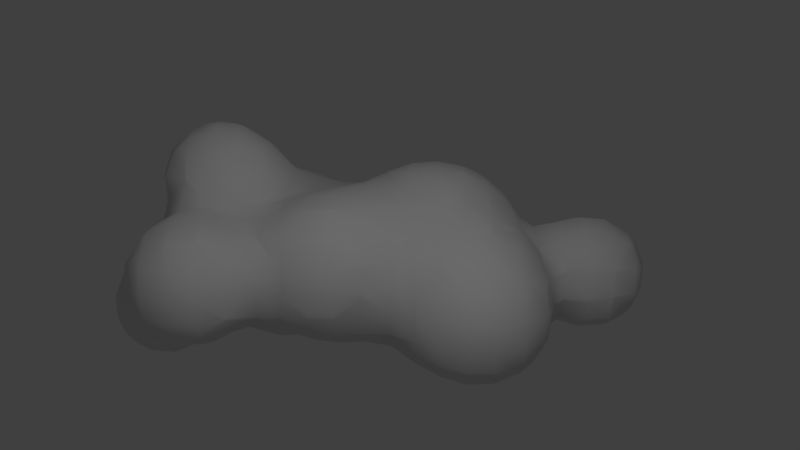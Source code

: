 # Source: cloud1_5.blend  (saved by Blender 2.77.0; exported with 4.5.12 LTS)
import bpy
from mathutils import Matrix  # noqa: F401  (used for matrix-valued properties, if any)

bpy.ops.wm.read_factory_settings(use_empty=True)
scene = bpy.context.scene
scene.name = 'Scene'

# ---- collections
col_collection_1 = bpy.data.collections.new('Collection 1'); scene.collection.children.link(col_collection_1)

# ---- world
world_world = bpy.data.worlds.new('World'); scene.world = world_world
world_world.color = (0.05088, 0.05088, 0.05088)
world_world.use_sun_shadow = False
world_world.sun_shadow_jitter_overblur = 0.0
world_world.cycles.sampling_method = 'MANUAL'

# ---- cameras
cam_camera = bpy.data.cameras.new('Camera')
cam_camera.clip_end = 100.0
cam_camera.lens = 35.0
cam_camera.sensor_width = 32.0
cam_camera.sensor_height = 18.0
cam_camera.ortho_scale = 7.314
cam_camera.dof.focus_distance = 0.0
cam_camera.dof.aperture_fstop = 128.0

# ---- lights
light_lamp = bpy.data.lights.new('Lamp', 'POINT')
light_lamp.transmission_factor = 0.0
light_lamp.cutoff_distance = 30.0
light_lamp.energy = 100.0
light_lamp.shadow_buffer_clip_start = 1.001
light_lamp.shadow_soft_size = 0.1
light_lamp.shadow_maximum_resolution = 0.006
light_lamp.use_absolute_resolution = True

# ---- meshes
me_mesh = bpy.data.meshes.new('Mesh')
me_mesh.from_pydata([(-0.333, 2.553, 3.268), (-0.333, 2.738, 3.148), (-0.2006, 2.553, 3.148), (-0.333, 2.775, 3.102), (-0.2348, 2.775, 2.926), (-0.111, 2.578, 2.926), (-0.111, 2.553, 2.963), (-0.111, 2.553, 2.713), (-0.2495, 2.775, 2.704), (-0.113, 2.553, 2.704), (-0.333, 2.84, 2.704), (-0.333, 2.852, 2.926), (-0.333, 2.775, 2.575), (-0.5551, 2.791, 2.482), (-0.4848, 2.775, 2.482), (-0.5551, 2.914, 2.704), (-0.333, 2.686, 2.482), (-0.5551, 2.553, 2.335), (-0.333, 2.553, 2.41), (-0.5551, 2.775, 2.466), (-0.2423, 2.553, 2.482), (-0.333, 2.331, 2.392), (-0.221, 2.331, 2.482), (-0.333, 2.109, 2.461), (-0.2956, 2.109, 2.482), (-0.111, 2.109, 2.681), (-0.111, 2.331, 2.66), (-0.111, 1.943, 2.482), (0.111, 1.946, 2.482), (0.111, 1.983, 2.704), (-0.1007, 2.109, 2.704), (0.111, 1.947, 2.926), (-0.1045, 2.109, 2.926), (-0.111, 1.887, 3.132), (-0.111, 2.109, 2.942), (0.111, 1.887, 3.067), (-0.111, 2.331, 3.018), (-0.08561, 2.331, 2.926), (-0.2364, 2.109, 3.148), (-0.1799, 2.331, 3.148), (-0.333, 2.109, 3.235), (-0.333, 2.331, 3.288), (-0.5551, 2.109, 3.315), (-0.5551, 2.331, 3.359), (-0.7771, 2.109, 3.279), (-0.7771, 2.331, 3.33), (-0.7771, 2.553, 3.312), (-0.5551, 2.553, 3.342), (-0.7771, 2.775, 3.169), (-0.5551, 2.775, 3.211), (-0.7771, 2.793, 3.148), (-0.5551, 2.83, 3.148), (-0.7771, 2.895, 2.926), (-0.5551, 2.924, 2.926), (-0.7771, 2.884, 2.704), (-0.9647, 2.775, 2.926), (-0.9501, 2.775, 2.704), (-0.7771, 2.775, 2.508), (-0.9991, 2.721, 2.704), (-0.9991, 2.737, 2.926), (-1.097, 2.553, 2.926), (-1.087, 2.553, 2.704), (-0.9991, 2.553, 3.148), (-0.9991, 2.553, 2.53), (-0.9991, 2.331, 2.506), (-1.102, 2.331, 2.704), (-0.9991, 2.109, 2.629), (-1.033, 2.109, 2.704), (-1.113, 2.331, 2.926), (-1.051, 2.109, 2.926), (-0.9991, 2.109, 3.075), (-1.019, 2.331, 3.148), (-0.9991, 2.246, 3.148), (-0.9991, 2.331, 3.173), (-0.9991, 2.552, 3.148), (-0.9991, 1.978, 2.926), (-0.9501, 2.109, 3.148), (-0.9991, 2.038, 2.704), (-0.9692, 1.887, 2.926), (-0.9257, 1.887, 2.704), (-0.9991, 1.665, 2.719), (-0.9901, 1.665, 2.704), (-0.9991, 1.735, 2.926), (-0.8725, 1.887, 3.148), (-0.9991, 1.706, 3.148), (-0.9991, 1.665, 3.283), (-0.7771, 1.887, 3.228), (-0.7771, 1.727, 3.37), (-0.9313, 1.665, 3.37), (-0.7771, 1.665, 3.48), (-0.9991, 1.626, 3.37), (-0.7771, 1.577, 3.592), (-0.9991, 1.448, 3.592), (-0.5551, 1.665, 3.529), (-0.5551, 1.615, 3.592), (-0.7771, 1.443, 3.71), (-0.5551, 1.443, 3.744), (-0.5551, 1.318, 3.814), (-0.7771, 1.245, 3.814), (-0.7771, 1.221, 3.823), (-0.5551, 1.221, 3.853), (-0.7771, 0.9991, 3.867), (-0.5551, 0.9991, 3.896), (-0.926, 0.9991, 3.814), (-0.8066, 1.221, 3.814), (-0.9991, 0.9991, 3.777), (-0.9991, 1.221, 3.728), (-0.9991, 0.7771, 3.761), (-0.8915, 0.7771, 3.814), (-0.9991, 0.5551, 3.693), (-0.7771, 0.642, 3.814), (-0.7771, 0.5551, 3.779), (-0.7771, 0.7771, 3.853), (-0.5551, 0.7771, 3.881), (-0.5551, 0.5694, 3.814), (-0.333, 0.7771, 3.853), (-0.333, 0.6408, 3.814), (-0.5551, 0.5551, 3.808), (-0.333, 0.5551, 3.787), (-0.5551, 0.333, 3.712), (-0.333, 0.333, 3.733), (-0.111, 0.5551, 3.732), (-0.111, 0.333, 3.727), (-0.333, 0.111, 3.697), (-0.111, 0.111, 3.714), (-0.333, -0.111, 3.657), (-0.111, -0.111, 3.675), (-0.333, -0.333, 3.664), (-0.111, -0.333, 3.603), (-0.111, -0.367, 3.592), (-0.1319, -0.5551, 3.592), (-0.2416, -0.5551, 3.814), (-0.333, -0.4735, 3.814), (-0.111, -0.5551, 3.565), (-0.111, -0.6217, 3.592), (0.111, -0.5551, 3.453), (0.111, -0.7771, 3.479), (-0.03961, -0.7771, 3.592), (-0.1015, -0.7771, 3.814), (-0.111, -0.756, 3.814), (-0.111, -0.7771, 3.855), (0.07085, -0.9991, 3.592), (-0.06048, -0.9991, 3.814), (-0.111, -1.221, 3.779), (-0.111, -1.2, 3.814), (0.01333, -1.221, 3.592), (-0.111, -0.9991, 3.964), (-0.1213, -1.221, 3.814), (-0.2235, -1.221, 4.036), (-0.1506, -0.9991, 4.036), (-0.333, -1.221, 4.138), (-0.333, -0.9991, 4.207), (-0.5551, -1.221, 4.218), (-0.5551, -1.116, 4.258), (-0.4565, -0.9991, 4.258), (-0.5551, -0.9991, 4.278), (-0.7506, -0.9991, 4.258), (-0.5551, -0.8312, 4.258), (-0.7771, -0.9991, 4.251), (-0.7771, -0.7771, 4.214), (-0.5551, -0.7771, 4.241), (-0.7771, -0.5551, 4.074), (-0.5551, -0.5551, 4.088), (-0.7771, -0.5149, 4.036), (-0.5551, -0.5091, 4.036), (-0.7771, -0.333, 3.822), (-0.7152, -0.333, 3.814), (-0.5551, -0.3663, 3.814), (-0.5551, -0.333, 3.759), (-0.7771, -0.111, 3.659), (-0.5551, -0.111, 3.641), (-0.7771, -0.3267, 3.814), (-0.7771, 0.111, 3.655), (-0.5551, 0.111, 3.668), (-0.7771, 0.333, 3.692), (-0.9991, 0.111, 3.659), (-0.9991, 0.333, 3.651), (-0.9991, -0.111, 3.703), (-1.221, -0.111, 3.704), (-1.221, 0.111, 3.618), (-1.221, -0.333, 3.769), (-0.9991, -0.333, 3.802), (-0.9991, -0.3498, 3.814), (-1.221, -0.5263, 3.814), (-0.9138, -0.333, 3.814), (-1.443, -0.5551, 3.724), (-1.443, -0.333, 3.719), (-1.235, -0.5551, 3.814), (-1.221, -0.5551, 3.822), (-1.221, -0.7771, 3.866), (-1.269, -0.7771, 3.814), (-0.9991, -0.5551, 3.969), (-0.9991, -0.6615, 4.036), (-1.06, -0.7771, 4.036), (-0.9991, -0.7771, 4.088), (-0.9991, -0.9991, 4.117), (-1.077, -0.9991, 4.036), (-0.9991, -1.203, 4.036), (-1.221, -0.9991, 3.827), (-0.9991, -1.221, 4.022), (-1.119, -1.221, 3.814), (-1.221, -1.02, 3.814), (-1.221, -1.18, 3.592), (-1.185, -1.221, 3.592), (-0.9991, -1.379, 3.592), (-0.9991, -1.355, 3.814), (-1.221, -1.221, 3.415), (-0.9991, -1.343, 3.37), (-1.221, -1.229, 3.37), (-1.221, -1.272, 3.148), (-0.9991, -1.295, 3.148), (-0.7771, -1.409, 3.37), (-0.7771, -1.356, 3.148), (-0.5551, -1.412, 3.37), (-0.5551, -1.443, 3.166), (-0.5939, -1.443, 3.148), (-0.7771, -1.443, 3.458), (-0.5551, -1.443, 3.441), (-0.7771, -1.481, 3.592), (-0.5551, -1.498, 3.592), (-0.7771, -1.485, 3.814), (-0.5551, -1.511, 3.814), (-0.7771, -1.443, 3.949), (-0.5551, -1.443, 4.006), (-0.7771, -1.393, 4.036), (-0.5551, -1.425, 4.036), (-0.7771, -1.221, 4.189), (-0.333, -1.338, 4.036), (-0.333, -1.44, 3.814), (-0.3396, -1.443, 3.814), (-0.8721, -1.443, 3.814), (-0.3548, -1.443, 3.592), (-0.8804, -1.443, 3.592), (-0.7771, -1.443, 3.06), (-0.7771, -1.665, 2.958), (-0.5551, -1.466, 3.148), (-0.5551, -1.665, 3.068), (-0.5551, -1.869, 2.926), (-0.7771, -1.711, 2.926), (-0.7771, -1.862, 2.704), (-0.5551, -1.887, 2.903), (-0.7459, -1.887, 2.704), (-0.7771, -1.843, 2.482), (-0.7232, -1.887, 2.482), (-0.7771, -1.665, 2.298), (-0.5551, -1.887, 2.34), (-0.5551, -1.811, 2.26), (-0.7328, -1.665, 2.26), (-0.5551, -1.665, 2.178), (-0.7771, -1.443, 2.258), (-0.7771, -1.518, 2.26), (-0.5551, -1.443, 2.158), (-0.5551, -1.221, 2.232), (-0.6794, -1.221, 2.26), (-0.7771, -1.425, 2.26), (-0.7771, -1.221, 2.301), (-0.5551, -1.172, 2.26), (-0.5551, -0.9991, 2.378), (-0.7771, -0.9991, 2.349), (-0.5551, -0.7771, 2.444), (-0.7771, -0.7771, 2.263), (-0.333, -0.9991, 2.431), (-0.333, -0.9415, 2.482), (-0.52, -0.7771, 2.482), (-0.333, -0.7771, 2.582), (-0.333, -0.5551, 2.518), (-0.4028, -0.5551, 2.482), (-0.333, -0.4853, 2.482), (-0.5551, -0.5551, 2.361), (-0.333, -0.333, 2.42), (-0.5551, -0.333, 2.34), (-0.333, -0.111, 2.368), (-0.5551, -0.111, 2.336), (-0.333, 0.111, 2.336), (-0.5551, 0.111, 2.325), (-0.333, 0.333, 2.302), (-0.5551, 0.333, 2.29), (-0.111, 0.111, 2.343), (-0.111, 0.333, 2.323), (-0.111, 0.5551, 2.277), (-0.1863, 0.5551, 2.26), (-0.333, 0.4816, 2.26), (-0.333, 0.5551, 2.229), (-0.111, 0.5881, 2.26), (-0.111, 0.7771, 2.144), (-0.333, 0.7771, 2.132), (-0.111, 0.9991, 2.051), (-0.333, 0.9991, 2.072), (-0.111, 1.055, 2.038), (-0.2346, 1.221, 2.038), (-0.333, 1.221, 2.06), (-0.111, 1.221, 2.017), (-0.111, 1.415, 2.038), (0.111, 1.221, 2.014), (0.111, 1.443, 2.029), (-0.06915, 1.443, 2.038), (-0.111, 1.443, 2.044), (0.111, 1.478, 2.038), (0.111, 1.665, 2.119), (-0.111, 1.665, 2.146), (0.111, 1.825, 2.26), (-0.111, 1.794, 2.26), (-0.111, 1.887, 2.393), (0.111, 1.887, 2.351), (-0.333, 1.665, 2.232), (-0.333, 1.697, 2.26), (-0.3847, 1.665, 2.26), (-0.333, 1.443, 2.105), (0.2476, 1.221, 2.038), (0.1967, 1.443, 2.038), (0.333, 1.221, 2.064), (0.333, 1.443, 2.071), (0.5551, 1.221, 2.198), (0.5551, 1.443, 2.201), (0.5551, 1.584, 2.26), (0.4929, 1.665, 2.26), (0.333, 1.665, 2.164), (0.5551, 1.665, 2.323), (0.6135, 1.443, 2.26), (0.737, 1.443, 2.482), (0.647, 1.665, 2.482), (0.7637, 1.443, 2.704), (0.6778, 1.665, 2.704), (0.5551, 1.773, 2.482), (0.5551, 1.809, 2.704), (0.6156, 1.665, 2.926), (0.5551, 1.739, 2.926), (0.5551, 1.665, 3.024), (0.7121, 1.443, 2.926), (0.5744, 1.443, 3.148), (0.5551, 1.495, 3.148), (0.7201, 1.221, 2.926), (0.5972, 1.221, 3.148), (0.5551, 1.221, 3.2), (0.5551, 1.443, 3.17), (0.5551, 1.034, 3.148), (0.5424, 0.9991, 3.148), (0.3519, 0.9991, 3.37), (0.3795, 1.221, 3.37), (0.333, 0.9991, 3.389), (0.333, 1.221, 3.408), (0.333, 1.406, 3.37), (0.111, 1.221, 3.568), (0.111, 1.443, 3.486), (0.3138, 1.443, 3.37), (0.333, 1.443, 3.358), (0.111, 1.665, 3.342), (0.333, 1.665, 3.23), (0.111, 1.629, 3.37), (0.111, 1.839, 3.148), (0.333, 1.751, 3.148), (0.4408, 1.665, 3.148), (-0.111, 1.875, 3.148), (0.02893, 1.665, 3.37), (-0.111, 1.706, 3.37), (-0.111, 1.665, 3.414), (-0.333, 1.665, 3.483), (-0.333, 1.74, 3.37), (-0.111, 1.457, 3.592), (-0.333, 1.577, 3.592), (-0.333, 1.443, 3.709), (-0.111, 1.443, 3.603), (-0.111, 1.221, 3.727), (-0.3054, 1.221, 3.814), (-0.333, 1.244, 3.814), (-0.333, 1.221, 3.823), (-0.333, 0.9991, 3.867), (-0.186, 0.9991, 3.814), (-0.2203, 0.7771, 3.814), (-0.111, 0.7771, 3.76), (-0.111, 0.9991, 3.776), (0.111, 0.9991, 3.6), (0.111, 0.7771, 3.597), (0.07511, 1.221, 3.592), (0.111, 1.082, 3.592), (0.111, 0.5551, 3.63), (0.1181, 0.9991, 3.592), (0.1155, 0.7771, 3.592), (0.333, 0.9343, 3.37), (0.3115, 0.7771, 3.37), (0.333, 0.7771, 3.342), (0.333, 0.6667, 3.37), (0.4538, 0.7771, 3.148), (0.4714, 0.5551, 3.148), (0.379, 0.5551, 3.37), (0.333, 0.5551, 3.436), (0.4931, 0.5551, 2.926), (0.5351, 0.7771, 2.926), (0.4459, 0.5551, 2.704), (0.5507, 0.7771, 2.704), (0.333, 0.5551, 2.52), (0.4865, 0.7771, 2.482), (0.333, 0.6127, 2.482), (0.333, 0.7771, 2.301), (0.5551, 0.8504, 2.482), (0.5551, 0.9991, 2.304), (0.515, 0.9991, 2.26), (0.333, 0.8175, 2.26), (0.333, 0.9991, 2.133), (0.6586, 0.9991, 2.482), (0.5551, 0.783, 2.704), (0.6964, 0.9991, 2.704), (0.7664, 1.221, 2.704), (0.7379, 1.221, 2.482), (0.6562, 0.9991, 2.926), (0.6149, 1.221, 2.26), (0.5551, 1.064, 2.26), (0.2733, 0.7771, 2.26), (0.111, 0.5551, 2.354), (0.2963, 0.5551, 2.482), (0.111, 0.6885, 2.26), (0.111, 0.7771, 2.187), (0.111, 0.333, 2.387), (0.2784, 0.333, 2.482), (0.333, 0.333, 2.526), (0.333, 0.111, 2.487), (0.3261, 0.111, 2.482), (0.333, -0.111, 2.503), (0.2972, -0.111, 2.482), (0.111, -0.111, 2.411), (0.111, 0.111, 2.381), (0.111, -0.299, 2.482), (-0.111, -0.333, 2.458), (0.02803, -0.333, 2.482), (-0.111, -0.111, 2.382), (0.111, -0.333, 2.5), (-0.111, -0.5551, 2.555), (0.111, -0.5551, 2.567), (-0.111, -0.3791, 2.482), (-0.111, -0.7771, 2.552), (0.111, -0.7771, 2.514), (-0.111, -0.9393, 2.482), (0.111, -0.8497, 2.482), (-0.111, -0.9991, 2.447), (0.111, -0.9991, 2.428), (-0.111, -1.221, 2.332), (0.111, -1.221, 2.398), (-0.111, -1.443, 2.28), (0.111, -1.443, 2.431), (-0.111, -1.665, 2.328), (0.01626, -1.665, 2.482), (0.111, -1.542, 2.482), (0.111, -1.665, 2.626), (-0.111, -1.813, 2.482), (-0.111, -1.85, 2.704), (0.111, -1.695, 2.704), (-0.111, -1.782, 2.926), (0.111, -1.709, 2.926), (0.333, -1.665, 2.926), (0.333, -1.665, 2.926), (0.1627, -1.665, 2.704), (0.333, -1.595, 2.704), (0.3332, -1.665, 2.926), (0.5551, -1.543, 2.926), (0.5551, -1.446, 2.704), (0.6429, -1.443, 2.926), (0.5578, -1.443, 2.704), (0.5551, -1.509, 3.148), (0.6126, -1.443, 3.148), (0.5551, -1.443, 3.252), (0.5551, -1.276, 3.37), (0.573, -1.221, 3.37), (0.7092, -1.221, 3.148), (0.5551, -1.221, 3.387), (0.333, -1.443, 3.417), (0.333, -1.221, 3.513), (0.4282, -1.443, 3.37), (0.333, -0.9991, 3.507), (0.5551, -0.9991, 3.38), (0.333, -0.7771, 3.42), (0.4244, -0.7771, 3.37), (0.5551, -0.9719, 3.37), (0.333, -0.6106, 3.37), (0.333, -0.5551, 3.368), (0.5033, -0.5551, 3.148), (0.5551, -0.6975, 3.148), (0.5551, -0.7771, 3.236), (0.5551, -0.6459, 2.926), (0.5221, -0.5551, 2.926), (0.5551, -0.7771, 2.725), (0.4068, -0.5551, 2.704), (0.5407, -0.7771, 2.704), (0.333, -0.7771, 2.546), (0.333, -0.5551, 2.643), (0.4405, -0.333, 2.704), (0.333, -0.333, 2.6), (0.5333, -0.111, 2.704), (0.5422, -0.333, 2.926), (0.5551, -0.796, 2.704), (0.6593, -0.9991, 2.704), (0.7289, -0.9991, 2.926), (0.629, -0.7771, 2.926), (0.7039, -0.9991, 3.148), (0.6004, -0.7771, 3.148), (0.5657, -0.9991, 3.37), (0.5551, -0.9991, 2.572), (0.5551, -1.221, 2.565), (0.6651, -1.221, 2.704), (0.5551, -1.443, 2.701), (0.333, -1.443, 2.535), (0.4362, -1.221, 2.482), (0.333, -1.351, 2.482), (0.333, -1.221, 2.44), (0.4244, -0.9991, 2.482), (0.333, -0.9991, 2.446), (0.333, -0.8946, 2.482), (0.2036, -1.443, 2.482), (0.7343, -1.221, 2.926), (0.5394, -0.333, 3.148), (0.5551, -0.3015, 2.926), (0.5551, -0.2982, 3.148), (0.333, -0.5403, 3.37), (0.433, -0.333, 3.37), (0.333, -0.333, 3.469), (0.111, -0.333, 3.571), (0.3296, -0.5551, 3.37), (0.111, -0.9991, 3.568), (0.333, -1.499, 3.37), (0.111, -1.443, 3.439), (0.111, -1.524, 3.37), (-0.111, -1.443, 3.383), (-0.111, -1.451, 3.37), (-0.111, -1.32, 3.592), (0.111, -1.221, 3.553), (-0.333, -1.407, 3.37), (-0.333, -1.435, 3.592), (-0.1368, -1.443, 3.37), (-0.333, -1.443, 3.253), (0.333, -1.665, 3.02), (-0.198, -1.887, 2.482), (-0.1675, -1.887, 2.704), (-0.333, -1.953, 2.482), (-0.333, -1.967, 2.704), (-0.333, -1.887, 2.892), (-0.333, -1.887, 2.353), (-0.5551, -1.961, 2.482), (-0.5551, -1.975, 2.704), (-0.1419, -1.443, 2.26), (-0.1881, -1.665, 2.26), (-0.333, -1.665, 2.186), (-0.333, -1.443, 2.166), (-0.3227, -1.221, 2.26), (-0.333, -1.221, 2.257), (-0.333, -1.216, 2.26), (-0.333, -1.798, 2.26), (0.5382, 0.111, 2.704), (0.4811, 0.333, 2.704), (0.5551, 0.8158, 2.926), (0.5551, 0.9991, 3.129), (0.5551, 0.3523, 2.926), (0.5551, 0.3486, 3.148), (0.5626, 0.333, 2.926), (0.5613, 0.333, 3.148), (0.5551, 0.333, 3.174), (0.5551, 0.333, 2.893), (0.5551, 0.111, 2.736), (0.6209, 0.111, 2.926), (0.5551, -0.111, 2.743), (0.619, -0.111, 2.926), (0.619, -0.111, 3.148), (0.6207, 0.111, 3.148), (0.5551, -0.111, 3.331), (0.5551, 0.111, 3.337), (0.5333, -0.111, 3.37), (0.537, 0.111, 3.37), (0.333, -0.111, 3.571), (0.333, 0.111, 3.583), (0.2956, -0.111, 3.592), (0.3186, 0.111, 3.592), (0.111, -0.111, 3.66), (0.111, 0.111, 3.685), (0.111, -0.2945, 3.592), (0.2578, 0.333, 3.592), (0.333, 0.333, 3.536), (0.1676, 0.5551, 3.592), (0.4758, 0.333, 3.37), (-0.09345, 1.443, 3.592), (-0.5551, 1.763, 3.37), (-0.5551, 1.887, 3.28), (-0.333, 1.887, 3.218), (-0.1567, 1.887, 3.148), (0.4429, 1.887, 2.704), (0.3806, 1.887, 2.482), (0.333, 1.907, 2.482), (0.333, 1.937, 2.704), (0.3377, 1.887, 2.926), (0.333, 1.889, 2.926), (0.333, 1.887, 2.432), (0.333, 1.777, 2.26), (0.111, 1.086, 2.038), (-0.5551, 1.221, 2.124), (-0.5551, 1.443, 2.2), (-0.7771, 1.221, 2.187), (-0.6898, 1.443, 2.26), (-0.7771, 1.384, 2.26), (-0.7771, 1.443, 2.297), (-0.5551, 1.543, 2.26), (-0.5551, 1.665, 2.369), (-0.726, 1.665, 2.482), (-0.7771, 1.638, 2.482), (-0.7771, 1.665, 2.514), (-0.565, 1.887, 2.482), (-0.7771, 1.887, 2.55), (-0.7771, 2.009, 2.482), (-0.7771, 2.109, 2.427), (-0.5551, 1.887, 2.48), (-0.5551, 2.109, 2.392), (-0.5551, 2.331, 2.32), (-0.7771, 2.331, 2.349), (-0.7771, 2.553, 2.366), (-0.9572, 2.553, 2.482), (-0.9783, 2.331, 2.482), (-0.7771, 2.75, 2.482), (-0.8716, 2.109, 2.482), (-0.333, 1.887, 2.445), (-0.9991, 1.514, 2.482), (-0.9991, 1.659, 2.704), (-1.221, 1.443, 2.685), (-1.077, 1.443, 2.482), (-1.221, 1.455, 2.704), (-1.074, 1.665, 2.926), (-1.221, 1.532, 2.926), (-1.291, 1.443, 2.926), (-1.231, 1.443, 2.704), (-1.221, 1.52, 3.148), (-1.281, 1.443, 3.148), (-1.221, 1.443, 3.326), (-1.221, 1.412, 3.37), (-1.321, 1.221, 3.37), (-1.391, 1.221, 3.148), (-1.221, 1.221, 3.53), (-1.221, 1.029, 3.592), (-1.225, 0.9991, 3.592), (-1.368, 0.9991, 3.37), (-1.221, 0.7771, 3.576), (-1.359, 0.7771, 3.37), (-1.221, 0.8587, 3.592), (-1.221, 0.9991, 3.596), (-1.432, 0.7771, 3.148), (-1.435, 0.9991, 3.148), (-1.443, 0.7771, 3.062), (-1.443, 0.9754, 2.926), (-1.442, 0.9991, 2.926), (-1.443, 0.7771, 2.926), (-1.392, 0.7771, 2.704), (-1.394, 0.9991, 2.704), (-1.266, 0.7771, 2.482), (-1.276, 0.9991, 2.482), (-1.221, 0.7771, 2.429), (-1.221, 0.9991, 2.414), (-1.221, 1.221, 2.48), (-1.223, 1.221, 2.482), (-1.221, 1.225, 2.482), (-1.348, 1.221, 2.704), (-0.9991, 1.221, 2.283), (-0.9991, 1.443, 2.414), (-1.221, 0.5551, 2.438), (-1.268, 0.5551, 2.482), (-1.221, 0.333, 2.386), (-1.362, 0.333, 2.482), (-1.443, 0.333, 2.566), (-1.421, 0.5551, 2.704), (-1.443, 0.4905, 2.704), (-1.443, 0.5551, 2.763), (-1.477, 0.5551, 2.926), (-1.588, 0.333, 2.926), (-1.532, 0.333, 2.704), (-1.457, 0.5551, 3.148), (-1.558, 0.333, 3.148), (-1.443, 0.333, 3.359), (-1.443, 0.5551, 3.194), (-1.443, 0.6223, 3.148), (-1.665, 0.111, 3.297), (-1.665, 0.1942, 3.148), (-1.443, 0.3184, 3.37), (-1.61, 0.111, 3.37), (-1.443, 0.111, 3.515), (-1.665, -0.111, 3.51), (-1.665, 0.05342, 3.37), (-1.443, -0.009762, 3.592), (-1.554, -0.111, 3.592), (-1.443, -0.111, 3.648), (-1.665, -0.333, 3.597), (-1.665, -0.3136, 3.592), (-1.671, -0.333, 3.592), (-1.868, -0.333, 3.37), (-1.789, -0.111, 3.37), (-1.887, -0.333, 3.336), (-1.887, -0.111, 3.165), (-1.887, -0.1003, 3.148), (-1.739, 0.111, 3.148), (-1.893, -0.111, 3.148), (-1.887, -0.04463, 2.926), (-1.922, -0.111, 2.926), (-1.887, -0.111, 2.714), (-1.988, -0.333, 2.926), (-1.954, -0.333, 2.704), (-1.887, -0.1176, 2.704), (-1.887, -0.333, 2.544), (-1.887, -0.5551, 2.534), (-1.959, -0.5551, 2.704), (-1.887, -0.7771, 2.67), (-1.9, -0.7771, 2.704), (-1.993, -0.5551, 2.926), (-1.936, -0.7771, 2.926), (-1.967, -0.5551, 3.148), (-1.908, -0.7771, 3.148), (-1.887, -0.7771, 3.211), (-1.887, -0.5551, 3.345), (-1.962, -0.333, 3.148), (-1.887, -0.8213, 3.148), (-1.806, -0.7771, 3.37), (-1.665, -0.9732, 3.37), (-1.665, -0.9991, 3.337), (-1.768, -0.9991, 3.148), (-1.665, -0.7771, 3.53), (-1.873, -0.5551, 3.37), (-1.678, -0.5551, 3.592), (-1.665, -0.6103, 3.592), (-1.665, -0.5551, 3.603), (-1.443, -0.7771, 3.669), (-1.581, -0.7771, 3.592), (-1.443, -0.9171, 3.592), (-1.229, -0.9991, 3.814), (-1.371, -0.9991, 3.592), (-1.443, -0.9991, 3.524), (-1.236, -1.221, 3.37), (-1.443, -1.123, 3.37), (-1.443, -1.221, 3.153), (-1.638, -0.9991, 3.37), (-1.447, -1.221, 3.148), (-1.665, -1.097, 3.148), (-1.665, -1.13, 2.926), (-1.513, -1.221, 2.926), (-1.665, -1.087, 2.704), (-1.443, -1.221, 2.728), (-1.443, -1.215, 2.704), (-1.665, -0.9991, 2.542), (-1.443, -1.104, 2.482), (-1.612, -0.9991, 2.482), (-1.443, -0.9991, 2.362), (-1.665, -0.7771, 2.35), (-1.665, -0.9489, 2.482), (-1.443, -0.862, 2.26), (-1.535, -0.7771, 2.26), (-1.443, -0.7771, 2.216), (-1.443, -0.5551, 2.156), (-1.642, -0.5551, 2.26), (-1.443, -0.333, 2.16), (-1.634, -0.333, 2.26), (-1.665, -0.5551, 2.277), (-1.665, -0.333, 2.283), (-1.505, -0.111, 2.26), (-1.665, -0.111, 2.369), (-1.443, -0.05929, 2.26), (-1.443, 0.111, 2.38), (-1.577, 0.111, 2.482), (-1.665, 0.02713, 2.482), (-1.665, 0.111, 2.588), (-1.443, 0.2368, 2.482), (-1.665, 0.1768, 2.704), (-1.728, 0.111, 2.704), (-1.665, 0.2336, 2.926), (-1.774, 0.111, 2.926), (-1.884, -0.111, 2.704), (-1.769, -0.111, 2.482), (-1.443, -0.111, 2.232), (-1.221, -0.111, 2.179), (-1.221, 0.05461, 2.26), (-1.221, -0.333, 2.112), (-0.9991, -0.333, 2.125), (-0.9991, -0.111, 2.187), (-0.7771, -0.333, 2.203), (-0.7771, -0.111, 2.252), (-0.7771, -0.07297, 2.26), (-0.9991, 0.109, 2.26), (-0.9991, 0.111, 2.261), (-0.7771, 0.111, 2.285), (-0.7771, 0.333, 2.277), (-0.9991, 0.333, 2.302), (-0.7771, 0.4231, 2.26), (-0.9084, 0.5551, 2.26), (-0.9991, 0.5551, 2.296), (-0.7771, 0.5551, 2.223), (-0.9991, 0.7771, 2.249), (-0.9991, 0.7302, 2.26), (-0.7771, 0.7771, 2.157), (-0.7771, 0.9991, 2.143), (-0.9991, 0.9991, 2.233), (-0.5551, 0.7771, 2.128), (-0.5551, 0.9991, 2.106), (-1.042, 0.9991, 2.26), (-1.017, 0.7771, 2.26), (-0.9991, 1.151, 2.26), (-0.5551, 0.5551, 2.202), (-0.5551, 0.4242, 2.26), (-1.221, 0.111, 2.288), (-0.7596, -0.111, 2.26), (-0.9991, -0.5551, 2.121), (-0.7771, -0.5551, 2.198), (-0.9991, -0.7771, 2.179), (-0.7817, -0.7771, 2.26), (-0.7771, -0.7714, 2.26), (-0.9991, -0.9262, 2.26), (-1.221, -0.7771, 2.165), (-1.221, -0.949, 2.26), (-1.221, -0.9991, 2.299), (-0.9991, -0.9991, 2.316), (-0.6758, -0.5551, 2.26), (-1.221, -0.5551, 2.108), (-0.6823, -0.333, 2.26), (-1.851, -0.333, 2.482), (-1.856, -0.5551, 2.482), (-1.787, -0.7771, 2.482), (-1.887, -0.8037, 2.704), (-1.758, -0.9991, 2.704), (-1.887, -0.877, 2.926), (-1.803, -0.9991, 2.926), (-1.221, -1.162, 2.482), (-1.424, -1.221, 2.704), (-1.221, -1.221, 2.59), (-1.221, -1.264, 2.704), (-1.443, -1.251, 2.926), (-1.221, -1.298, 2.926), (-1.443, -1.223, 3.148), (-1.007, -1.443, 2.704), (-0.9991, -1.443, 2.614), (-0.9991, -1.264, 2.482), (-1.024, -1.221, 2.482), (-0.9991, -1.221, 2.463), (-0.9991, -1.46, 2.704), (-0.9991, -1.443, 2.766), (-0.9295, -1.443, 2.926), (-0.8093, -1.665, 2.926), (-0.9172, -1.665, 2.704), (-0.9991, -1.353, 2.926), (-0.8955, -1.665, 2.482), (-0.9598, -1.443, 2.482), (-0.7794, -1.443, 2.26), (-1.294, 0.111, 3.592), (-1.434, 0.333, 3.37), (-1.221, 0.333, 3.553), (-1.221, 0.1875, 3.592), (-1.359, 0.5551, 3.37), (-1.221, 0.5551, 3.535), (-1.148, 0.333, 3.592), (-1.443, 0.7771, 2.926), (-1.4, 1.221, 2.926), (-1.207, 0.7771, 3.592), (-1.154, 0.5551, 3.592), (-1.167, 1.221, 3.592), (-1.198, 1.443, 3.37), (-1.004, 1.443, 3.592), (-0.9991, 1.443, 3.596), (-1.06, 1.665, 3.148), (-0.9592, 1.221, 2.26), (0.111, 0.9991, 2.064), (-0.333, -1.863, 2.926), (-0.333, -1.579, 3.148), (-0.333, -1.665, 3.099), (-0.111, -1.631, 3.148), (-0.111, -1.665, 3.106), (0.111, -1.659, 3.148), (0.111, -1.665, 3.128), (0.333, -1.64, 3.148), (-0.9872, -1.221, 4.036), (-0.8761, -0.5551, 4.036), (-0.4207, -0.5551, 4.036), (-0.333, -0.7771, 4.165), (-0.195, -0.7771, 4.036), (-0.04386, -0.333, 3.592), (0.111, 0.333, 3.669), (-0.8107, 2.775, 3.148), (-0.3876, 2.775, 3.148), (0.333, 1.887, 2.931), (-0.09598, 2.331, 2.704), (-0.111, 2.545, 2.704), (-0.102, 2.553, 2.926), (-0.7157, 2.775, 2.482), (-0.9986, 2.553, 3.148), (-0.333, -0.6089, 4.036), (-0.333, -0.5551, 3.963)], [], [(2, 1, 0), (6, 5, 4, 3), (1, 2, 6, 3), (8, 4, 5, 7), (9, 8, 7), (11, 4, 8, 10), (10, 8, 12), (10, 12, 14, 13), (15, 10, 13), (16, 14, 12), (14, 16, 18, 17), (19, 14, 17), (16, 20, 18), (18, 20, 22, 21), (21, 22, 24, 23), (24, 22, 26, 25), (27, 24, 25), (29, 28, 27, 25), (30, 29, 25), (30, 32, 31, 29), (31, 32, 34, 33), (35, 31, 33), (32, 37, 36, 34), (36, 39, 38, 34), (38, 39, 41, 40), (40, 41, 43, 42), (42, 43, 45, 44), (43, 47, 46, 45), (47, 49, 48, 46), (49, 51, 50, 48), (50, 51, 53, 52), (52, 53, 15, 54), (56, 55, 52, 54), (56, 54, 57), (59, 55, 56, 58), (61, 60, 59, 58), (59, 60, 62), (61, 58, 63), (65, 61, 63, 64), (67, 65, 64, 66), (69, 68, 65, 67), (71, 68, 69, 70), (72, 71, 70), (71, 72, 73), (74, 71, 73), (69, 75, 70), (76, 72, 70), (75, 69, 67, 77), (79, 78, 75, 77), (78, 79, 81, 80), (82, 78, 80), (84, 83, 78, 82), (86, 83, 84, 85), (88, 87, 86, 85), (87, 88, 89), (91, 89, 88, 90), (92, 91, 90), (91, 94, 93, 89), (96, 94, 91, 95), (98, 97, 96, 95), (100, 97, 98, 99), (102, 100, 99, 101), (99, 104, 103, 101), (103, 104, 106, 105), (108, 103, 105, 107), (110, 108, 107, 109), (111, 110, 109), (108, 110, 112), (110, 114, 113, 112), (114, 116, 115, 113), (118, 116, 114, 117), (120, 118, 117, 119), (122, 121, 118, 120), (124, 122, 120, 123), (126, 124, 123, 125), (128, 126, 125, 127), (130, 129, 128, 127), (132, 131, 130, 127), (129, 130, 133), (130, 134, 133), (137, 136, 135, 133), (134, 137, 133), (139, 138, 137, 134), (138, 139, 140), (137, 138, 142, 141), (141, 142, 144, 143), (145, 141, 143), (144, 142, 146), (148, 147, 144, 146), (149, 148, 146), (148, 149, 151, 150), (151, 154, 153, 152), (150, 151, 152), (153, 154, 155), (156, 153, 155), (157, 156, 155), (157, 160, 159, 158), (156, 157, 158), (160, 162, 161, 159), (162, 164, 163, 161), (164, 167, 166, 165), (163, 164, 165), (166, 167, 168), (166, 168, 170, 169), (171, 166, 169), (170, 173, 172, 169), (173, 119, 174, 172), (172, 174, 176, 175), (169, 172, 175, 177), (177, 175, 179, 178), (181, 177, 178, 180), (183, 182, 181, 180), (182, 184, 181), (183, 180, 186, 185), (187, 183, 185), (183, 187, 188), (188, 187, 190, 189), (192, 191, 188, 189), (193, 192, 189), (192, 193, 194), (194, 193, 196, 195), (196, 197, 195), (199, 197, 196, 198), (201, 200, 199, 198), (203, 200, 201, 202), (205, 200, 203, 204), (207, 204, 203, 206), (208, 207, 206), (210, 207, 208, 209), (212, 211, 207, 210), (214, 213, 211, 212), (215, 214, 212), (211, 213, 217, 216), (217, 219, 218, 216), (219, 221, 220, 218), (220, 221, 223, 222), (223, 225, 224, 222), (224, 225, 152, 226), (228, 227, 225, 223), (229, 228, 223), (230, 220, 222), (231, 229, 221, 219), (220, 230, 232, 218), (231, 219, 217), (218, 232, 216), (215, 212, 233), (235, 215, 233, 234), (236, 235, 234), (238, 237, 236, 234), (240, 237, 238, 239), (241, 240, 239), (243, 241, 239, 242), (245, 243, 242, 244), (247, 246, 245, 244), (246, 247, 248), (248, 247, 250, 249), (251, 248, 249), (253, 252, 251, 249), (254, 253, 249), (253, 254, 255), (257, 256, 253, 255), (258, 257, 255), (260, 259, 257, 258), (263, 262, 261, 257), (259, 263, 257), (262, 263, 264), (263, 266, 265, 264), (266, 267, 265), (269, 267, 266, 268), (270, 269, 268), (272, 271, 269, 270), (274, 273, 271, 272), (276, 275, 273, 274), (275, 278, 277, 273), (280, 279, 278, 275), (281, 280, 275), (280, 281, 282), (284, 283, 280, 282), (285, 284, 282), (287, 286, 284, 285), (289, 288, 286, 287), (290, 289, 287), (288, 289, 291), (289, 292, 291), (295, 294, 293, 291), (292, 295, 291), (295, 292, 296), (298, 297, 295, 296), (299, 298, 296), (301, 300, 298, 299), (303, 300, 301, 302), (305, 301, 299, 304), (306, 305, 304), (304, 299, 296, 307), (295, 297, 294), (294, 309, 308, 293), (308, 309, 311, 310), (311, 313, 312, 310), (315, 314, 313, 311), (316, 315, 311), (314, 315, 317), (319, 318, 314, 317), (320, 319, 317), (320, 322, 321, 319), (324, 322, 320, 323), (326, 325, 322, 324), (325, 326, 327), (329, 328, 325, 327), (330, 329, 327), (328, 329, 332, 331), (332, 329, 334, 333), (335, 332, 333), (337, 336, 335, 333), (338, 337, 333), (337, 338, 340, 339), (338, 341, 340), (341, 344, 343, 342), (340, 341, 342), (344, 341, 345), (344, 345, 347, 346), (348, 344, 346), (347, 350, 349, 346), (351, 350, 347), (353, 346, 349, 352), (354, 353, 352), (353, 354, 355), (355, 354, 357, 356), (359, 358, 355, 356), (361, 358, 359, 360), (363, 362, 361, 360), (364, 363, 360), (363, 364, 365), (367, 363, 365, 366), (368, 367, 366, 115), (370, 367, 368, 369), (372, 371, 370, 369), (374, 373, 362, 370), (371, 374, 370), (373, 374, 342), (375, 372, 369, 121), (377, 376, 371, 372), (377, 379, 378, 339), (376, 377, 339), (378, 379, 380), (379, 381, 380), (384, 383, 382, 380), (381, 384, 380), (384, 381, 385), (387, 382, 383, 386), (389, 387, 386, 388), (391, 389, 388, 390), (392, 391, 390), (391, 392, 393), (395, 394, 391, 393), (397, 396, 395, 393), (396, 397, 398), (399, 394, 395), (399, 401, 400, 394), (403, 402, 401, 399), (402, 331, 404, 401), (405, 403, 399, 395), (406, 405, 395), (405, 406, 312), (407, 397, 393), (393, 392, 409, 408), (410, 407, 393, 408), (407, 410, 411), (408, 409, 413, 412), (413, 409, 390, 414), (416, 413, 414, 415), (418, 416, 415, 417), (420, 416, 418, 419), (418, 421, 419), (419, 421, 423, 422), (424, 419, 422), (423, 421, 425), (423, 425, 427, 426), (428, 423, 426), (426, 427, 430, 429), (430, 432, 431, 429), (431, 432, 434, 433), (433, 434, 436, 435), (435, 436, 438, 437), (438, 441, 440, 439), (437, 438, 439), (440, 441, 442), (442, 445, 444, 443), (440, 442, 443), (445, 447, 446, 444), (449, 448, 447, 445), (450, 449, 445), (450, 451, 449), (454, 453, 452, 449), (451, 454, 449), (456, 455, 453, 454), (455, 458, 457, 453), (457, 458, 459), (462, 461, 460, 459), (458, 462, 459), (460, 461, 463), (460, 463, 465, 464), (466, 460, 464), (463, 468, 467, 465), (471, 470, 469, 467), (468, 471, 467), (470, 472, 469), (476, 475, 474, 473), (472, 470, 476, 473), (478, 474, 475, 477), (480, 478, 477, 479), (481, 480, 479), (483, 480, 481, 482), (485, 484, 480, 483), (417, 486, 484, 485), (484, 487, 478, 480), (488, 481, 479), (490, 489, 488, 479), (491, 490, 479), (491, 493, 492, 490), (494, 492, 493, 476), (471, 494, 476), (488, 489, 495), (495, 489, 497, 496), (496, 497, 456, 498), (500, 496, 498, 499), (501, 500, 499), (500, 501, 502), (504, 503, 500, 502), (505, 503, 504), (506, 501, 499), (489, 490, 507, 497), (477, 491, 479), (487, 508, 474, 478), (510, 508, 487, 509), (508, 512, 511, 473), (474, 508, 473), (511, 512, 513), (511, 513, 514, 135), (515, 511, 135), (511, 515, 473), (493, 475, 476), (515, 472, 473), (494, 471, 468), (467, 469, 136, 516), (517, 466, 464), (519, 517, 464, 518), (521, 519, 518, 520), (523, 145, 522, 520), (518, 523, 520), (520, 522, 525, 524), (526, 520, 524), (143, 147, 228, 525), (522, 143, 525), (526, 524, 527), (526, 521, 520), (492, 494, 461, 462), (460, 466, 459), (507, 462, 458, 455), (456, 454, 498), (497, 507, 455, 456), (452, 448, 449), (448, 452, 528), (450, 445, 442), (444, 530, 529, 443), (529, 530, 532, 531), (532, 530, 533), (529, 531, 534), (534, 531, 535, 245), (531, 532, 536, 535), (440, 443, 439), (506, 441, 438), (538, 537, 437, 439), (540, 537, 538, 539), (542, 541, 537, 540), (543, 541, 542), (256, 543, 542, 252), (538, 544, 539), (502, 501, 506, 438), (436, 502, 438), (432, 505, 504, 434), (427, 483, 482, 430), (423, 428, 422), (277, 420, 419, 424), (418, 417, 485, 425), (421, 418, 425), (415, 545, 486, 417), (414, 546, 545, 415), (283, 410, 408, 279), (400, 389, 391, 394), (390, 388, 546, 414), (409, 392, 390), (547, 387, 389, 400), (382, 387, 547, 548), (336, 382, 548), (547, 404, 548), (386, 383, 550, 549), (550, 552, 551, 549), (552, 550, 553), (549, 551, 554), (554, 551, 556, 555), (555, 556, 558, 557), (556, 560, 559, 558), (559, 560, 562, 561), (510, 559, 561), (562, 564, 563, 561), (563, 564, 566, 565), (566, 568, 567, 565), (567, 568, 570, 569), (571, 567, 569), (573, 572, 568, 566), (385, 574, 572, 573), (553, 575, 564, 562), (558, 509, 557), (551, 552, 560, 556), (379, 377, 574, 385), (381, 379, 385), (362, 363, 367, 370), (373, 576, 361, 362), (576, 358, 361), (356, 357, 577, 93), (577, 357, 579, 578), (354, 352, 580, 579), (357, 354, 579), (580, 352, 33), (330, 351, 347, 345), (334, 330, 345), (353, 348, 346), (343, 576, 373, 342), (378, 337, 339), (376, 339, 340, 342), (374, 376, 342), (336, 337, 378, 380), (382, 336, 380), (338, 333, 334, 345), (341, 338, 345), (321, 328, 331, 402), (351, 330, 327), (582, 581, 324, 323), (584, 581, 582, 583), (586, 585, 581, 584), (583, 582, 587), (28, 583, 587, 303), (319, 321, 402, 403), (323, 320, 317), (318, 319, 403, 405), (588, 315, 316), (312, 406, 396, 398), (310, 312, 398), (313, 318, 405, 312), (308, 589, 293), (293, 589, 288, 291), (296, 292, 289, 290), (307, 296, 290), (591, 307, 290, 590), (593, 591, 590, 592), (594, 593, 592), (593, 594, 595), (597, 596, 593, 595), (599, 598, 597, 595), (598, 599, 600), (602, 601, 598, 600), (603, 601, 602), (605, 601, 603, 604), (606, 605, 604), (608, 607, 606, 604), (609, 17, 607, 608), (611, 610, 609, 608), (610, 612, 609), (613, 611, 608, 604), (606, 23, 614, 605), (603, 613, 604), (81, 600, 599, 615), (616, 81, 615), (616, 615, 618, 617), (619, 616, 617), (620, 80, 616, 619), (621, 620, 619), (623, 622, 621, 619), (622, 625, 624, 621), (624, 625, 626), (629, 628, 627, 626), (625, 629, 626), (627, 628, 630), (633, 632, 631, 630), (628, 633, 630), (632, 633, 635, 634), (636, 632, 634), (632, 636, 637), (635, 633, 639, 638), (639, 642, 641, 640), (638, 639, 640), (642, 645, 644, 643), (641, 642, 643), (644, 645, 647, 646), (646, 647, 649, 648), (647, 651, 650, 649), (651, 652, 650), (651, 653, 623, 617), (652, 651, 617), (618, 655, 654, 650), (652, 618, 650), (657, 646, 648, 656), (659, 657, 656, 658), (661, 657, 659, 660), (662, 661, 660), (661, 662, 663), (666, 665, 664, 663), (662, 666, 663), (668, 667, 664, 665), (670, 667, 668, 669), (671, 667, 670), (669, 668, 673, 672), (675, 674, 669, 672), (674, 675, 676), (676, 675, 678, 677), (680, 679, 676, 677), (679, 680, 681), (681, 680, 683, 682), (186, 681, 682), (683, 684, 682), (685, 684, 683, 677), (686, 685, 677), (685, 686, 688, 687), (672, 690, 689, 688), (686, 678, 672, 688), (689, 691, 688), (693, 691, 689, 692), (693, 692, 694), (696, 695, 693, 694), (697, 696, 694), (696, 697, 698), (700, 696, 698, 699), (702, 700, 699, 701), (704, 703, 700, 702), (706, 705, 703, 704), (708, 705, 706, 707), (687, 709, 705, 708), (706, 710, 707), (713, 712, 711, 707), (710, 714, 713, 707), (711, 712, 715), (717, 716, 711, 715), (718, 717, 715), (717, 718, 719), (721, 720, 185, 719), (718, 721, 719), (721, 722, 720), (724, 723, 190, 720), (722, 724, 720), (724, 722, 725), (206, 202, 724, 725), (727, 726, 206, 725), (726, 727, 728), (728, 727, 729, 713), (731, 730, 728, 713), (733, 730, 731, 732), (735, 733, 732, 734), (736, 735, 734), (738, 736, 734, 737), (739, 738, 737), (738, 739, 740), (740, 739, 742, 741), (744, 743, 740, 741), (743, 744, 745), (744, 747, 746, 745), (747, 749, 748, 746), (751, 749, 747, 750), (753, 752, 749, 751), (755, 754, 752, 753), (757, 756, 755, 753), (756, 757, 758), (660, 759, 756, 758), (760, 666, 660, 758), (761, 760, 758), (761, 763, 762, 760), (763, 690, 673, 762), (765, 764, 761, 758), (757, 765, 758), (752, 754, 766), (754, 768, 767, 766), (766, 767, 769, 748), (767, 771, 770, 769), (771, 773, 772, 770), (775, 774, 773, 771), (777, 774, 775, 776), (779, 778, 777, 776), (781, 780, 778, 779), (782, 781, 779), (780, 781, 783), (783, 781, 785, 784), (786, 783, 784), (788, 787, 786, 784), (787, 790, 789, 786), (792, 791, 788, 784), (791, 793, 788), (786, 789, 794, 783), (785, 792, 784), (794, 795, 780, 783), (785, 781, 782), (780, 795, 276, 778), (658, 779, 776, 796), (774, 797, 773), (770, 772, 799, 798), (799, 802, 801, 800), (798, 799, 800), (801, 802, 260), (801, 803, 800), (800, 803, 805, 804), (805, 803, 807, 806), (808, 802, 799), (809, 798, 800, 804), (772, 810, 808, 799), (773, 797, 810, 772), (768, 775, 771, 767), (756, 759, 755), (796, 768, 754, 755), (811, 765, 753, 751), (749, 752, 766, 748), (748, 769, 809, 746), (746, 809, 804, 745), (804, 805, 743, 745), (750, 747, 744, 741), (813, 812, 750, 741), (743, 805, 806, 740), (742, 813, 741), (737, 815, 814, 701), (813, 742, 737, 701), (815, 817, 816, 814), (806, 818, 738, 740), (820, 819, 736, 738), (818, 820, 738), (821, 819, 820), (821, 823, 822, 735), (819, 821, 735), (823, 209, 824, 822), (826, 825, 821, 820), (828, 827, 826, 820), (827, 828, 829), (830, 825, 826), (825, 830, 831), (834, 833, 832, 831), (830, 834, 831), (832, 835, 831), (836, 834, 830, 826), (837, 836, 826), (837, 838, 250, 244), (836, 837, 244), (827, 837, 826), (818, 828, 820), (734, 815, 737), (822, 733, 735), (736, 819, 735), (732, 817, 815, 734), (824, 730, 733, 822), (730, 824, 728), (729, 727, 725), (721, 718, 715), (725, 722, 721, 715), (712, 729, 725, 715), (817, 714, 710, 816), (714, 731, 713), (711, 716, 708, 707), (710, 706, 704, 816), (816, 704, 702, 814), (814, 702, 701), (699, 812, 813, 701), (698, 811, 812, 699), (764, 765, 811, 698), (697, 764, 698), (703, 695, 696, 700), (764, 697, 694), (763, 761, 764, 694), (692, 763, 694), (709, 691, 693, 695), (716, 685, 687, 708), (688, 691, 709, 687), (682, 684, 717, 719), (683, 680, 677), (679, 839, 676), (841, 840, 674, 676), (839, 842, 841, 676), (842, 839, 179), (844, 843, 840, 841), (842, 845, 841), (678, 675, 672), (674, 840, 669), (673, 690, 672), (840, 843, 670, 669), (664, 667, 671, 640), (846, 664, 640), (673, 668, 665, 762), (664, 846, 643, 663), (762, 665, 666, 760), (659, 759, 660), (666, 662, 660), (659, 658, 796, 755), (759, 659, 755), (792, 785, 782, 656), (648, 792, 656), (649, 791, 792, 648), (645, 653, 651, 647), (661, 644, 646, 657), (642, 847, 653, 645), (643, 644, 661, 663), (846, 641, 643), (671, 638, 640), (641, 846, 640), (635, 638, 671, 670), (843, 635, 670), (634, 635, 843, 844), (849, 848, 634, 844), (848, 636, 634), (631, 850, 630), (852, 851, 627, 630), (850, 852, 630), (853, 852, 850, 106), (92, 852, 853), (633, 628, 629, 639), (627, 851, 626), (85, 854, 624, 626), (851, 90, 85, 626), (629, 625, 622, 847), (847, 622, 623, 653), (618, 652, 617), (623, 619, 617), (598, 601, 605, 597), (615, 599, 595, 655), (595, 594, 855, 654), (655, 595, 654), (855, 793, 654), (593, 596, 591), (592, 590, 790, 787), (855, 594, 592), (288, 589, 856, 286), (286, 856, 411, 284), (411, 410, 283, 284), (789, 285, 282, 794), (282, 281, 795, 794), (280, 283, 279), (278, 412, 420, 277), (273, 277, 424, 271), (271, 424, 422, 269), (810, 797, 272, 270), (422, 428, 267, 269), (267, 428, 426, 265), (265, 426, 429, 264), (268, 266, 263, 259), (262, 431, 433, 261), (801, 260, 258, 807), (803, 801, 807), (838, 254, 249), (251, 540, 539, 248), (250, 838, 249), (539, 544, 246, 248), (250, 247, 244), (535, 243, 245), (536, 241, 243, 535), (239, 834, 836, 242), (241, 536, 240), (533, 857, 237, 240), (859, 858, 235, 236), (235, 858, 527, 214), (861, 860, 858, 859), (863, 862, 860, 861), (528, 864, 862, 863), (233, 832, 833, 234), (215, 235, 214), (209, 208, 726, 728), (824, 209, 728), (726, 208, 206), (232, 230, 205, 204), (201, 723, 724, 202), (200, 205, 199), (723, 201, 198), (865, 226, 158, 195), (197, 865, 195), (196, 193, 189, 198), (192, 866, 191), (190, 187, 185, 720), (185, 186, 682, 719), (180, 178, 681, 186), (179, 839, 679, 681), (178, 179, 681), (171, 169, 177, 181), (184, 171, 181), (166, 171, 165), (165, 184, 182, 191), (866, 163, 165, 191), (867, 164, 162), (163, 866, 161), (154, 151, 868, 160), (157, 154, 160), (153, 156, 158, 226), (152, 153, 226), (140, 869, 149, 146), (516, 141, 145, 523), (522, 145, 143), (144, 147, 143), (136, 137, 141, 516), (514, 870, 129, 133), (135, 514, 133), (571, 870, 514), (130, 131, 139, 134), (129, 870, 128), (167, 132, 127, 168), (571, 569, 126, 128), (870, 571, 128), (127, 125, 170, 168), (569, 570, 124, 126), (125, 123, 173, 170), (570, 871, 122, 124), (871, 375, 121, 122), (119, 117, 111, 174), (369, 368, 116, 118), (121, 369, 118), (115, 366, 102, 113), (116, 368, 115), (117, 114, 110, 111), (107, 848, 849, 109), (109, 849, 845, 176), (848, 107, 105, 637), (636, 848, 637), (106, 850, 631, 637), (105, 106, 637), (101, 103, 108, 112), (365, 364, 97, 100), (98, 104, 99), (97, 364, 360, 96), (98, 95, 853, 106), (104, 98, 106), (360, 359, 94, 96), (93, 577, 87, 89), (90, 88, 85), (87, 577, 578, 86), (84, 854, 85), (620, 854, 84, 82), (81, 79, 602, 600), (81, 616, 80), (620, 82, 80), (77, 67, 66), (64, 611, 613, 66), (68, 60, 61, 65), (55, 872, 50, 52), (873, 51, 49), (50, 872, 48), (578, 42, 44, 86), (76, 44, 45, 73), (72, 76, 73), (352, 349, 35, 33), (874, 586, 31, 35), (34, 38, 580, 33), (875, 37, 32, 30), (37, 875, 876, 7), (877, 37, 7), (876, 875, 26), (27, 28, 303, 302), (29, 584, 583, 28), (26, 875, 30, 25), (24, 27, 302, 614), (23, 24, 614), (607, 21, 23, 606), (878, 19, 17, 609), (612, 878, 609), (878, 612, 57), (878, 13, 19), (15, 13, 878, 57), (54, 15, 57), (53, 11, 10, 15), (876, 9, 7), (5, 877, 7), (4, 11, 3), (6, 2, 39, 36), (877, 5, 6), (873, 1, 3), (9, 20, 16, 12), (8, 9, 12), (39, 2, 0, 41), (37, 877, 6, 36), (20, 9, 876, 26), (22, 20, 26), (580, 38, 40, 579), (311, 309, 297, 298), (316, 311, 298), (1, 873, 49, 47), (0, 1, 47), (873, 3, 11, 53), (51, 873, 53), (13, 14, 19), (41, 0, 47, 43), (17, 18, 21, 607), (614, 305, 306, 597), (605, 614, 597), (48, 872, 879, 46), (872, 55, 59, 62), (879, 872, 62), (74, 879, 62), (57, 612, 610, 63), (58, 56, 57, 63), (46, 879, 74, 73), (45, 46, 73), (68, 71, 74, 62), (60, 68, 62), (63, 610, 611, 64), (44, 76, 83, 86), (78, 83, 76, 70), (75, 78, 70), (602, 79, 77, 66), (613, 603, 602, 66), (327, 326, 585, 874), (350, 351, 327, 874), (581, 585, 326, 324), (317, 315, 588, 587), (582, 323, 317, 587), (329, 330, 334), (322, 325, 328, 321), (314, 318, 313), (335, 336, 548), (401, 404, 547, 400), (396, 406, 395), (349, 350, 874, 35), (31, 586, 584, 29), (587, 588, 300, 303), (344, 348, 343), (297, 309, 294), (572, 574, 375, 871), (398, 397, 407, 411), (856, 398, 411), (579, 40, 42, 578), (302, 301, 305, 614), (95, 91, 92, 853), (306, 304, 307, 591), (596, 306, 591), (174, 111, 109, 176), (790, 287, 285, 789), (343, 348, 353, 355), (358, 576, 343, 355), (585, 586, 874), (300, 588, 316, 298), (376, 374, 371), (331, 332, 335, 548), (404, 331, 548), (308, 310, 398, 856), (589, 308, 856), (558, 559, 510, 509), (279, 408, 412, 278), (94, 359, 356, 93), (306, 596, 597), (366, 365, 100, 102), (590, 290, 287, 790), (795, 281, 275, 276), (851, 852, 92, 90), (624, 854, 620, 621), (618, 615, 655), (631, 632, 637), (639, 629, 847, 642), (654, 793, 791, 649), (650, 654, 649), (845, 849, 844, 841), (656, 782, 779, 658), (575, 384, 385, 573), (383, 384, 575, 553), (550, 383, 553), (388, 386, 549, 554), (546, 388, 554), (564, 575, 573, 566), (560, 552, 553, 562), (545, 546, 554, 555), (512, 563, 565, 513), (512, 508, 510, 561), (563, 512, 561), (487, 484, 486, 557), (509, 487, 557), (574, 377, 372, 375), (568, 572, 871, 570), (412, 413, 416, 420), (565, 567, 571, 514), (513, 565, 514), (425, 485, 483, 427), (113, 102, 101, 112), (855, 592, 787, 788), (793, 855, 788), (778, 276, 274, 777), (808, 268, 259, 260), (802, 808, 260), (470, 471, 476), (475, 493, 491, 477), (495, 503, 505, 482), (481, 488, 495, 482), (461, 494, 468, 463), (490, 492, 462, 507), (500, 503, 495, 496), (459, 466, 517, 864), (457, 459, 864), (453, 457, 864, 528), (452, 453, 528), (498, 454, 451, 499), (482, 505, 432, 430), (465, 467, 516, 523), (434, 504, 502, 436), (864, 517, 519, 862), (447, 448, 528, 863), (499, 451, 450, 442), (441, 506, 499, 442), (171, 184, 165), (429, 431, 262, 264), (865, 197, 199), (253, 256, 252), (860, 521, 526, 527), (858, 860, 527), (869, 880, 868), (140, 139, 131, 881), (880, 869, 140, 881), (867, 880, 881), (486, 545, 555, 557), (149, 869, 868, 151), (142, 138, 140, 146), (227, 148, 150), (147, 148, 227, 228), (862, 519, 521, 860), (880, 867, 162, 160), (868, 880, 160), (867, 881, 132, 167), (164, 867, 167), (154, 157, 155), (225, 227, 150, 152), (221, 229, 223), (524, 525, 231, 217), (213, 524, 217), (161, 866, 192, 194), (159, 161, 194), (158, 159, 194, 195), (189, 190, 723, 198), (865, 224, 226), (222, 224, 865, 199), (205, 230, 222, 199), (216, 232, 204, 207), (211, 216, 207), (472, 515, 135, 136), (469, 472, 136), (435, 541, 543, 261), (433, 435, 261), (464, 465, 523, 518), (537, 541, 435, 437), (857, 446, 861, 859), (444, 446, 857, 533), (530, 444, 533), (439, 443, 529, 534), (544, 538, 439, 534), (261, 543, 256, 257), (527, 524, 213, 214), (237, 857, 859, 236), (536, 532, 533, 240), (246, 544, 534, 245), (807, 258, 255, 829), (233, 212, 210, 835), (832, 233, 835), (831, 835, 823, 821), (825, 831, 821), (838, 837, 827, 829), (255, 254, 838, 829), (833, 238, 234), (238, 833, 834, 239), (242, 836, 244), (123, 120, 119, 173), (272, 797, 774, 777), (274, 272, 777), (131, 132, 881), (808, 810, 270, 268), (228, 229, 231, 525), (446, 447, 863, 861), (252, 542, 540, 251), (176, 845, 842, 179), (175, 176, 179), (776, 775, 768, 796), (191, 182, 183, 188), (769, 770, 798, 809), (203, 202, 206), (835, 210, 209, 823), (829, 828, 818, 806), (807, 829, 806), (678, 686, 677), (689, 690, 763, 692), (765, 757, 753), (717, 684, 685, 716), (705, 709, 695, 703), (812, 811, 751, 750), (729, 712, 713), (731, 714, 817, 732), (742, 739, 737)])
me_mesh.polygons.foreach_set('use_smooth', [True] * 1089)
me_mesh.use_remesh_preserve_volume = False
me_mesh.use_remesh_preserve_attributes = False
me_mesh.use_mirror_vertex_groups = False
me_mesh.update()

# ---- objects
ob_definitioinobj = bpy.data.objects.new('DefinitioinObj', me_mesh)
ob_lamp = bpy.data.objects.new('Lamp', light_lamp)
ob_camera = bpy.data.objects.new('Camera', cam_camera)

# ---- transforms, parenting, visibility, modifiers, constraints
ob_definitioinobj.location = (0.0, 0.0, 0.0)
ob_definitioinobj.display_type = 'SOLID'
ob_definitioinobj.lineart.crease_threshold = 0.0
ob_lamp.location = (4.076, 1.005, 5.904)
ob_lamp.rotation_euler = (0.6503, 0.05522, 1.866)
ob_lamp.lock_rotations_4d = False
ob_lamp.empty_display_type = 'ARROWS'
ob_lamp.color = (0.0, 0.0, 0.0, 0.0)
ob_lamp.lineart.crease_threshold = 0.0
ob_camera.location = (7.481, 0.7012, 4.649)
ob_camera.rotation_euler = (1.405, 0.00995, 1.575)
ob_camera.lock_rotations_4d = False
ob_camera.empty_display_type = 'ARROWS'
ob_camera.color = (0.0, 0.0, 0.0, 0.0)
ob_camera.display_type = 'WIRE'
ob_camera.lineart.crease_threshold = 0.0

# ---- collection membership
col_collection_1.objects.link(ob_definitioinobj)
col_collection_1.objects.link(ob_lamp)
col_collection_1.objects.link(ob_camera)

# ---- scene / render settings (as saved in the file)
scene.camera = ob_camera
scene.frame_start = 1; scene.frame_end = 250; scene.frame_set(1)
scene.render.engine = 'BLENDER_EEVEE_NEXT'
scene.render.resolution_percentage = 50
scene.render.dither_intensity = 0.0
scene.cycles.use_denoising = False
scene.cycles.samples = 128
scene.cycles.sampling_pattern = 'TABULATED_SOBOL'
scene.cycles.light_sampling_threshold = 0.0
scene.cycles.use_adaptive_sampling = False
scene.cycles.use_light_tree = False
scene.cycles.blur_glossy = 0.0
scene.cycles.sample_clamp_indirect = 0.0
scene.view_settings.view_transform = 'Standard'
bpy.context.view_layer.update()
